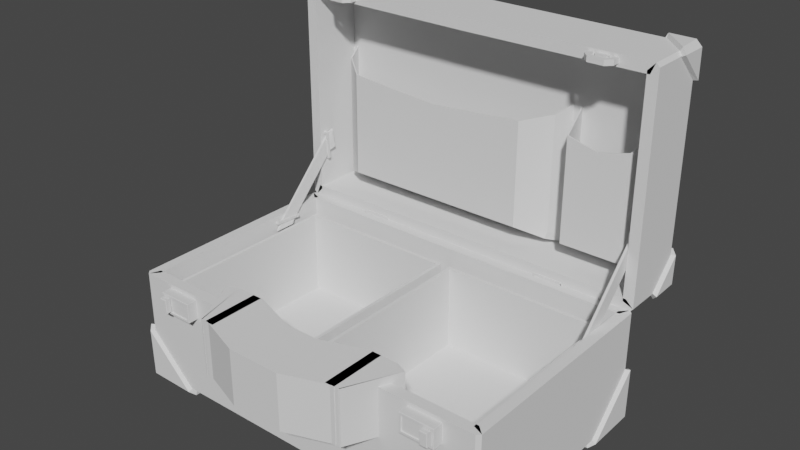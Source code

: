 # Source: vintage_luggage.blend  (saved by Blender 2.80.75; exported with 4.5.12 LTS)
import bpy
from mathutils import Matrix  # noqa: F401  (used for matrix-valued properties, if any)

bpy.ops.wm.read_factory_settings(use_empty=True)
scene = bpy.context.scene
scene.name = 'Scene'

# ---- collections
col_collection = bpy.data.collections.new('Collection'); scene.collection.children.link(col_collection)

# ---- world
world_world = bpy.data.worlds.new('World'); scene.world = world_world
world_world.use_nodes = True; world_world.node_tree.nodes.clear()
_N = world_world.node_tree.nodes; _L = world_world.node_tree.links
n0 = _N.new('ShaderNodeOutputWorld'); n0.name = 'World Output'; n0.location = (300, 300)
n1 = _N.new('ShaderNodeBackground'); n1.name = 'Background'; n1.location = (10, 300)
n1.inputs[0].default_value = (0.05088, 0.05088, 0.05088, 1.0)
_L.new(n1.outputs[0], n0.inputs[0])
n0.is_active_output = True
world_world.color = (0.05088, 0.05088, 0.05088)
world_world.use_sun_shadow = False
world_world.sun_shadow_jitter_overblur = 0.0

# ---- meshes
me_cube_001 = bpy.data.meshes.new('Cube.001')
me_cube_001.from_pydata([(-1.65, -0.9703, -1.0), (-1.65, -1.0, -0.9703), (-1.68, -0.9703, -0.9703), (-1.68, -0.9703, -0.02), (-1.65, -1.0, -0.02), (-1.65, 0.9703, -1.0), (-1.68, 0.9703, -0.9703), (-1.65, 1.0, -0.9703), (-1.65, 1.0, -0.02), (-1.68, 0.9703, -0.02), (-1.68, 1.54, 1.703), (-1.409, 1.569, 1.673), (-1.65, 1.569, 1.673), (0.0, 1.569, 1.673), (-1.216, -0.9703, -1.0), (-1.68, 0.9703, -0.536), (-1.68, -0.9703, -0.536), (-1.216, 0.9703, -1.0), (-1.65, -1.0, -0.5657), (-1.246, -1.0, -0.9703), (-1.65, 0.9894, 1.975), (-1.68, 0.9894, 1.945), (-1.65, 1.54, 1.975), (-1.65, 1.569, 1.945), (-1.68, 1.54, 1.945), (-1.68, 0.9894, 0.004347), (-1.65, 0.9894, -0.02535), (-1.65, 1.569, 0.004347), (-1.65, 1.54, -0.02535), (-1.68, 1.54, 0.004347), (-1.246, 1.0, -0.9703), (-1.65, 1.0, -0.5657), (-1.68, 1.298, 0.004347), (-1.65, 1.328, 1.975), (-1.409, 1.569, 0.004347), (-1.409, 1.569, 1.945), (-1.65, 1.328, -0.02535), (-1.68, 1.298, 1.945), (-1.438, 1.54, -0.02535), (-1.438, 1.54, 1.975), (0.0, 1.569, 0.004347), (0.0, 1.54, -0.02535), (0.0, 1.569, 1.945), (0.0, 1.54, 1.975), (0.0, 0.9894, 1.975), (0.0, 0.9894, -0.02535), (0.0, 0.9703, -1.0), (0.0, 1.0, -0.9703), (0.0, -0.9703, -1.0), (0.0, -1.0, -0.9703), (0.0, -1.0, -0.02), (0.0, 1.0, -0.02), (-1.65, 1.569, 0.2758), (-1.409, 1.569, 0.2758), (0.0, 1.569, 0.2758), (-1.68, 1.54, 0.2461), (-1.216, 0.5063, -1.0), (-1.68, 0.536, -0.9703), (0.0, 0.5063, -1.0), (-1.65, 0.5063, -1.0), (-1.68, -0.536, -0.9703), (-1.216, -0.5063, -1.0), (0.0, -0.5063, -1.0), (-1.65, -0.5063, -1.0), (-1.664, -0.9841, -1.035), (-1.664, -1.035, -0.9841), (-1.715, -0.9841, -0.9841), (-1.664, 0.9841, -1.035), (-1.715, 0.9841, -0.9841), (-1.664, 1.035, -0.9841), (-1.714, 1.562, 1.703), (-1.409, 1.61, 1.673), (-1.662, 1.608, 1.673), (-1.216, -0.9819, -1.039), (-1.717, 0.9872, -0.536), (-1.717, -0.9872, -0.536), (-1.216, 0.9819, -1.039), (-1.673, -1.034, -0.5657), (-1.246, -1.034, -0.9926), (-1.664, 1.553, 2.01), (-1.664, 1.605, 1.959), (-1.715, 1.553, 1.959), (-1.664, 1.605, -0.009426), (-1.664, 1.553, -0.06066), (-1.715, 1.553, -0.009426), (-1.246, 1.034, -0.9926), (-1.673, 1.034, -0.5657), (-1.717, 1.298, -0.01258), (-1.673, 1.328, 2.008), (-1.409, 1.608, -0.007265), (-1.409, 1.608, 1.957), (-1.673, 1.328, -0.05896), (-1.717, 1.298, 1.962), (-1.438, 1.562, -0.05896), (-1.438, 1.562, 2.008), (-1.662, 1.608, 0.2758), (-1.409, 1.61, 0.2758), (-1.714, 1.562, 0.2461), (-1.216, 0.5063, -1.04), (-1.714, 0.536, -0.9926), (-1.662, 0.5063, -1.039), (-1.714, -0.536, -0.9926), (-1.216, -0.5063, -1.04), (-1.662, -0.5063, -1.039)], [], [(49, 50, 4, 18, 19), (19, 18, 1), (21, 37, 32, 25), (30, 31, 8, 51, 47), (2, 16, 60), (44, 43, 39, 33, 20), (15, 16, 3, 9), (40, 34, 53, 54), (37, 33, 22, 24), (0, 1, 2), (5, 6, 7), (13, 11, 35, 42), (19, 14, 48, 49), (22, 23, 24), (27, 28, 29), (32, 37, 10, 55), (78, 77, 65), (5, 59, 57, 6), (1, 18, 16, 2), (8, 31, 15, 9), (46, 17, 30, 47), (14, 61, 62, 48), (10, 12, 52, 55), (12, 11, 53, 52), (55, 29, 32), (20, 33, 37, 21), (23, 12, 10, 24), (28, 36, 32, 29), (38, 34, 40, 41), (39, 35, 23, 22), (32, 36, 26, 25), (16, 18, 4, 3), (42, 35, 39, 43), (10, 37, 24), (38, 36, 28), (27, 34, 38, 28), (26, 36, 38, 41, 45), (33, 39, 22), (35, 11, 12, 23), (5, 17, 56, 59), (0, 14, 19, 1), (15, 31, 7, 6), (7, 31, 30), (30, 17, 5, 7), (55, 52, 27, 29), (52, 53, 34, 27), (54, 53, 11, 13), (58, 56, 17, 46), (57, 15, 6), (59, 56, 61, 63), (57, 59, 63, 60), (62, 61, 56, 58), (60, 16, 15, 57), (63, 61, 14, 0), (60, 63, 0, 2), (66, 75, 101), (92, 88, 79, 81), (64, 65, 66), (67, 68, 69), (79, 80, 81), (82, 83, 84), (67, 100, 99, 68), (65, 77, 75, 66), (97, 84, 87), (80, 72, 70, 81), (83, 91, 87, 84), (94, 90, 80, 79), (70, 92, 81), (93, 91, 83), (82, 89, 93, 83), (88, 94, 79), (90, 71, 72, 80), (67, 76, 98, 100), (64, 73, 78, 65), (74, 86, 69, 68), (69, 86, 85), (85, 76, 67, 69), (97, 95, 82, 84), (95, 96, 89, 82), (99, 74, 68), (103, 102, 73, 64), (101, 103, 64, 66)])
_uv = me_cube_001.uv_layers.new(name='UVMap')
_uv.uv.foreach_set('vector', [0.4646, 0.03325, 0.4646, 0.2691, 0.05509, 0.2691, 0.05509, 0.1336, 0.1555, 0.03325, 0.1555, 0.03325, 0.05509, 0.1336, 0.05509, 0.03325, 0.06895, 0.6367, 0.06895, 0.576, 0.4505, 0.576, 0.4505, 0.6367, 0.3826, 0.2823, 0.4858, 0.2522, 0.625, 0.2522, 0.625, 0.375, 0.3826, 0.375, 0.06496, 0.8412, 0.06496, 0.7558, 0.1504, 0.8412, 0.468, 0.3094, 0.468, 0.4472, 0.1107, 0.4468, 0.05686, 0.3949, 0.05489, 0.3105, 0.4466, 0.7558, 0.06496, 0.7558, 0.06496, 0.6543, 0.4466, 0.6543, 0.4812, 1.097, 0.3497, 1.094, 0.3501, 1.069, 0.4818, 1.071, 0.06895, 0.576, 0.06069, 0.5702, 0.06069, 0.5285, 0.06895, 0.5285, 0.2777, 1.56, 0.2768, 1.565, 0.2734, 1.561, 0.2775, 1.349, 0.273, 1.349, 0.2765, 1.345, 0.4824, 0.9369, 0.3502, 0.9389, 0.3498, 0.9136, 0.482, 0.9112, 0.3193, 1.569, 0.3229, 1.564, 0.4592, 1.568, 0.459, 1.573, 0.3279, 0.9116, 0.3287, 0.9151, 0.3251, 0.9144, 0.3287, 1.092, 0.3279, 1.096, 0.3251, 1.093, 0.4505, 0.576, 0.06895, 0.576, 0.1165, 0.5285, 0.403, 0.5285, -0.2449, -0.3521, -0.6115, -0.2628, -0.4553, -0.414, 0.2775, 1.349, 0.2755, 1.399, 0.2707, 1.396, 0.273, 1.349, 0.0567, 0.8412, 0.0567, 0.7616, 0.06496, 0.7558, 0.06496, 0.8412, 0.4548, 0.6543, 0.4548, 0.7616, 0.4466, 0.7558, 0.4466, 0.6543, 0.4618, 1.346, 0.3239, 1.347, 0.3203, 1.343, 0.4617, 1.341, 0.3229, 1.564, 0.3241, 1.512, 0.4605, 1.515, 0.4592, 1.568, 0.3236, 0.9359, 0.3275, 0.9389, 0.3275, 1.069, 0.3236, 1.072, 0.3275, 0.9389, 0.3502, 0.9389, 0.3501, 1.069, 0.3275, 1.069, 0.403, 0.5285, 0.4505, 0.5285, 0.4505, 0.576, 0.06069, 0.6367, 0.06069, 0.5702, 0.06895, 0.576, 0.06895, 0.6367, 0.3287, 0.9151, 0.3275, 0.9389, 0.3236, 0.9359, 0.3251, 0.9144, 0.4588, 0.5285, 0.4588, 0.5701, 0.4505, 0.576, 0.4505, 0.5285, 0.3467, 1.098, 0.3497, 1.094, 0.4812, 1.097, 0.4812, 1.101, 0.3468, 0.9098, 0.3498, 0.9136, 0.3287, 0.9151, 0.3279, 0.9116, 0.4505, 0.576, 0.4588, 0.5701, 0.4588, 0.6367, 0.4505, 0.6367, 0.06496, 0.7558, 0.0567, 0.7616, 0.0567, 0.6543, 0.06496, 0.6543, 0.482, 0.9112, 0.3498, 0.9136, 0.3468, 0.9098, 0.4819, 0.9072, 0.1165, 0.5285, 0.06895, 0.576, 0.06895, 0.5285, 0.6122, 0.268, 0.5208, 0.2522, 0.6122, 0.2522, 0.3287, 1.092, 0.3497, 1.094, 0.3467, 1.098, 0.3279, 1.096, 0.375, 0.2522, 0.5208, 0.2522, 0.6122, 0.268, 0.6122, 0.375, 0.375, 0.375, 0.05686, 0.3949, 0.1107, 0.4468, 0.06013, 0.4452, 0.3498, 0.9136, 0.3502, 0.9389, 0.3275, 0.9389, 0.3287, 0.9151, 0.2775, 1.349, 0.3239, 1.347, 0.3241, 1.399, 0.2755, 1.399, 0.2777, 1.56, 0.3229, 1.564, 0.3193, 1.569, 0.2768, 1.565, 0.4466, 0.7558, 0.4548, 0.7616, 0.4548, 0.8412, 0.4466, 0.8412, 0.3826, 0.2522, 0.4858, 0.2522, 0.3826, 0.2823, 0.3203, 1.343, 0.3239, 1.347, 0.2775, 1.349, 0.2765, 1.345, 0.3236, 1.072, 0.3275, 1.069, 0.3287, 1.092, 0.3251, 1.093, 0.3275, 1.069, 0.3501, 1.069, 0.3497, 1.094, 0.3287, 1.092, 0.4818, 1.071, 0.3501, 1.069, 0.3502, 0.9389, 0.4824, 0.9369, 0.4619, 1.399, 0.3241, 1.399, 0.3239, 1.347, 0.4618, 1.346, 0.3612, 0.8412, 0.4466, 0.7558, 0.4466, 0.8412, 0.2755, 1.399, 0.3241, 1.399, 0.3241, 1.512, 0.2754, 1.512, 0.2707, 1.396, 0.2755, 1.399, 0.2754, 1.512, 0.2707, 1.516, 0.4605, 1.515, 0.3241, 1.512, 0.3241, 1.399, 0.4619, 1.399, 0.1504, 0.8412, 0.06496, 0.7558, 0.4466, 0.7558, 0.3612, 0.8412, 0.2754, 1.512, 0.3241, 1.512, 0.3229, 1.564, 0.2777, 1.56, 0.2707, 1.516, 0.2754, 1.512, 0.2777, 1.56, 0.2734, 1.561, -0.4788, -0.4384, -0.6513, -0.2788, -0.5358, -0.6631, -0.1437, -1.172, -0.1034, -1.19, -0.01906, -1.109, -0.04093, -1.086, -0.4457, -0.4467, -0.4553, -0.414, -0.4788, -0.4384, -0.4457, -1.006, -0.4788, -1.015, -0.4553, -1.039, -0.01906, -1.109, -0.009569, -1.078, -0.04093, -1.086, -0.009568, -0.7126, -0.01906, -0.6819, -0.04093, -0.7049, -0.4457, -1.006, -0.4991, -0.7628, -0.5358, -0.79, -0.4788, -1.015, -0.4553, -0.414, -0.6115, -0.2628, -0.6513, -0.2788, -0.4788, -0.4384, -0.07308, -0.8326, -0.04093, -0.7049, -0.1437, -0.6186, -0.009569, -1.078, -0.03477, -0.9316, -0.07308, -0.9581, -0.04093, -1.086, -0.01906, -0.6819, -0.1034, -0.6004, -0.1437, -0.6186, -0.04093, -0.7049, 0.09352, -1.146, 0.1229, -1.108, -0.009569, -1.078, -0.01906, -1.109, -0.07308, -0.9581, -0.1437, -1.172, -0.04093, -1.086, 0.09352, -0.6451, -0.1034, -0.6004, -0.01906, -0.6819, -0.009568, -0.7126, 0.1229, -0.683, 0.09352, -0.6451, -0.01906, -0.6819, -0.1034, -1.19, 0.09352, -1.146, -0.01906, -1.109, 0.1229, -1.108, 0.1229, -0.9316, -0.03477, -0.9316, -0.009569, -1.078, -0.4457, -1.006, -0.2161, -1.065, -0.2161, -0.7628, -0.4991, -0.7628, -0.4457, -0.4467, -0.2161, -0.3885, -0.2449, -0.3521, -0.4553, -0.414, -0.6513, -1.174, -0.6115, -1.19, -0.4553, -1.039, -0.4788, -1.015, -0.4553, -1.039, -0.6115, -1.19, -0.2449, -1.101, -0.2449, -1.101, -0.2161, -1.065, -0.4457, -1.006, -0.4553, -1.039, -0.07308, -0.8326, -0.03477, -0.8591, -0.009568, -0.7126, -0.04093, -0.7049, -0.03477, -0.8591, 0.1229, -0.8591, 0.1229, -0.683, -0.009568, -0.7126, -0.5358, -0.79, -0.6513, -1.174, -0.4788, -1.015, -0.4991, -0.6903, -0.2161, -0.6903, -0.2161, -0.3885, -0.4457, -0.4467, -0.5358, -0.6631, -0.4991, -0.6903, -0.4457, -0.4467, -0.4788, -0.4384])
me_cube_001.use_remesh_preserve_volume = False
me_cube_001.use_remesh_preserve_attributes = False
me_cube_001.use_mirror_vertex_groups = False
me_cube_001.update()
me_cube_002 = bpy.data.meshes.new('Cube.002')
me_cube_002.from_pydata([(-1.358, -1.091, -0.07532), (-1.358, -1.091, -0.2077), (-1.095, -1.091, -0.07532), (-1.095, -1.091, -0.2077), (-1.355, -1.087, -0.08071), (-1.355, -1.087, -0.2023), (-1.288, -1.087, -0.08071), (-1.288, -1.087, -0.2023), (-1.351, -1.133, -0.1977), (-1.355, -1.129, -0.2023), (-1.355, -1.129, -0.08071), (-1.351, -1.133, -0.08526), (-1.292, -1.133, -0.08526), (-1.288, -1.129, -0.08071), (-1.288, -1.129, -0.2023), (-1.292, -1.133, -0.1977), (-1.358, -1.082, -0.07532), (-1.358, -1.082, -0.2077), (-1.095, -1.082, -0.2077), (-1.095, -1.082, -0.07532), (-1.379, -0.9878, -0.0571), (-1.377, -0.9878, -0.05445), (-1.377, -0.9878, -0.2285), (-1.379, -0.9878, -0.2259), (-1.077, -0.9878, -0.05445), (-1.075, -0.9878, -0.0571), (-1.075, -0.9878, -0.2259), (-1.077, -0.9878, -0.2285), (-1.077, -1.091, -0.0571), (-1.075, -1.088, -0.0571), (-1.077, -1.088, -0.05445), (-1.377, -1.088, -0.05445), (-1.379, -1.088, -0.0571), (-1.377, -1.091, -0.0571), (-1.379, -1.088, -0.2259), (-1.377, -1.088, -0.2285), (-1.377, -1.091, -0.2259), (-1.077, -1.088, -0.2285), (-1.075, -1.088, -0.2259), (-1.077, -1.091, -0.2259)], [], [(34, 32, 20, 23), (20, 21, 24, 25, 26, 27, 22, 23), (37, 35, 22, 27), (29, 38, 26, 25), (0, 2, 28, 33), (2, 3, 39, 28), (3, 1, 36, 39), (1, 0, 33, 36), (0, 1, 17, 16), (4, 5, 9, 10), (4, 6, 7, 5), (11, 8, 15, 12), (7, 6, 13, 14), (6, 4, 10, 13), (9, 14, 15, 8), (13, 10, 11, 12), (10, 9, 8, 11), (14, 13, 12, 15), (5, 7, 14, 9), (16, 17, 18, 19), (1, 3, 18, 17), (3, 2, 19, 18), (2, 0, 16, 19), (28, 29, 30), (31, 32, 33), (34, 35, 36), (37, 38, 39), (30, 31, 33, 28), (32, 34, 36, 33), (35, 37, 39, 36), (38, 29, 28, 39), (31, 21, 20, 32), (34, 23, 22, 35), (29, 25, 24, 30), (37, 27, 26, 38), (31, 30, 24, 21)])
_uv = me_cube_002.uv_layers.new(name='UVMap')
_uv.uv.foreach_set('vector', [0.9847, 0.0, 0.01527, 0.0, 0.01527, 0.0, 0.9847, 0.0, 0.01527, 0.0, 0.0, 0.008721, 0.0, 0.9913, 0.01527, 1.0, 0.9847, 1.0, 1.0, 0.9913, 1.0, 0.008721, 0.9847, 0.0, 1.0, 0.9913, 1.0, 0.008721, 1.0, 0.008721, 1.0, 0.9913, 0.01527, 1.0, 0.9847, 1.0, 0.9847, 1.0, 0.01527, 1.0, 0.1199, 0.06849, 0.1199, 0.9315, 0.01527, 0.9913, 0.01527, 0.008721, 0.1199, 0.9315, 0.8801, 0.9315, 0.9847, 0.9913, 0.01527, 0.9913, 0.8801, 0.9315, 0.8801, 0.06849, 0.9847, 0.008721, 0.9847, 0.9913, 0.8801, 0.06849, 0.1199, 0.06849, 0.01527, 0.008721, 0.9847, 0.008721, 0.1199, 0.06849, 0.8801, 0.06849, 0.8801, 0.06849, 0.1199, 0.06849, 0.1199, 0.06849, 0.8801, 0.06849, 0.8801, 0.06849, 0.1199, 0.06849, 0.1199, 0.06849, 0.1199, 0.3112, 0.8801, 0.3112, 0.8801, 0.06849, 0.1484, 0.08475, 0.8516, 0.08475, 0.8516, 0.2949, 0.1484, 0.2949, 0.8801, 0.3112, 0.1199, 0.3112, 0.1199, 0.3112, 0.8801, 0.3112, 0.1199, 0.3112, 0.1199, 0.06849, 0.1199, 0.06849, 0.1199, 0.3112, 0.8801, 0.06849, 0.8801, 0.3112, 0.8516, 0.2949, 0.8516, 0.08475, 0.1199, 0.3112, 0.1199, 0.06849, 0.1484, 0.08475, 0.1484, 0.2949, 0.1199, 0.06849, 0.8801, 0.06849, 0.8516, 0.08475, 0.1484, 0.08475, 0.8801, 0.3112, 0.1199, 0.3112, 0.1484, 0.2949, 0.8516, 0.2949, 0.8801, 0.06849, 0.8801, 0.3112, 0.8801, 0.3112, 0.8801, 0.06849, 0.1199, 0.06849, 0.8801, 0.06849, 0.8801, 0.9315, 0.1199, 0.9315, 0.8801, 0.06849, 0.8801, 0.9315, 0.8801, 0.9315, 0.8801, 0.06849, 0.8801, 0.9315, 0.1199, 0.9315, 0.1199, 0.9315, 0.8801, 0.9315, 0.1199, 0.9315, 0.1199, 0.06849, 0.1199, 0.06849, 0.1199, 0.9315, 0.01527, 0.9913, 0.01527, 1.0, 0.0, 0.9913, 0.0, 0.008721, 0.01527, 0.0, 0.01527, 0.008721, 0.9847, 0.0, 1.0, 0.008721, 0.9847, 0.008721, 1.0, 0.9913, 0.9847, 1.0, 0.9847, 0.9913, 0.0, 0.9913, 0.0, 0.008721, 0.01527, 0.008721, 0.01527, 0.9913, 0.01527, 0.0, 0.9847, 0.0, 0.9847, 0.008721, 0.01527, 0.008721, 1.0, 0.008721, 1.0, 0.9913, 0.9847, 0.9913, 0.9847, 0.008721, 0.9847, 1.0, 0.01527, 1.0, 0.01527, 0.9913, 0.9847, 0.9913, 0.0, 0.008721, 0.0, 0.008721, 0.01527, 0.0, 0.01527, 0.0, 0.9847, 0.0, 0.9847, 0.0, 1.0, 0.008721, 1.0, 0.008721, 0.01527, 1.0, 0.01527, 1.0, 0.0, 0.9913, 0.0, 0.9913, 1.0, 0.9913, 1.0, 0.9913, 0.9847, 1.0, 0.9847, 1.0, 0.0, 0.008721, 0.0, 0.9913, 0.0, 0.9913, 0.0, 0.008721])
me_cube_002.use_remesh_preserve_volume = False
me_cube_002.use_remesh_preserve_attributes = False
me_cube_002.use_mirror_vertex_groups = False
me_cube_002.update()
me_plane = bpy.data.meshes.new('Plane')
me_plane.from_pydata([(0.7996, -1.04, -0.199), (-0.7996, -1.04, -0.199), (0.5836, -1.018, -0.199), (-0.5836, -1.018, -0.199), (-0.1945, -1.157, -0.199), (0.1945, -1.157, -0.199), (-0.7549, -1.018, -0.199), (0.7549, -1.018, -0.199)], [(4, 5), (1, 6), (5, 2), (3, 4), (2, 7), (6, 3), (7, 0)], [])
_uv = me_plane.uv_layers.new(name='UVMap')
_uv.uv.foreach_set('vector', [])
me_plane.use_remesh_preserve_volume = False
me_plane.use_remesh_preserve_attributes = False
me_plane.use_mirror_vertex_groups = False
me_plane.update()
me_plane_001 = bpy.data.meshes.new('Plane.001')
me_plane_001.from_pydata([(0.571, -1.018, -0.199), (0.6528, -1.018, -0.199)], [(0, 1)], [])
_uv = me_plane_001.uv_layers.new(name='UVMap')
_uv.uv.foreach_set('vector', [])
me_plane_001.use_remesh_preserve_volume = False
me_plane_001.use_remesh_preserve_attributes = False
me_plane_001.use_mirror_vertex_groups = False
me_plane_001.update()
me_plane_002 = bpy.data.meshes.new('Plane.002')
me_plane_002.from_pydata([(0.7756, 1.054, -0.2538), (0.7756, 1.001, -0.2538), (0.7756, 1.228, -0.02604), (0.7756, 1.228, -0.07949), (1.036, 1.054, -0.2538), (1.036, 1.001, -0.2538), (1.036, 1.228, -0.02604), (1.036, 1.228, -0.07949), (0.7756, 1.143, -0.0634), (0.7756, 1.057, -0.0634), (0.7756, 0.972, -0.05083), (0.7756, 1.038, -0.08285), (0.7756, 1.038, -0.1683), (0.7756, 0.9846, -0.1683), (0.7756, 0.9846, -0.08285), (0.7756, 0.972, 0.002618), (0.7756, 1.057, -0.009954), (0.7756, 1.143, -0.009954), (1.036, 1.038, -0.1683), (1.036, 1.038, -0.08285), (1.036, 0.972, -0.05083), (1.036, 1.057, -0.0634), (1.036, 1.143, -0.0634), (1.036, 1.143, -0.009954), (1.036, 1.057, -0.009954), (1.036, 0.972, 0.002618), (1.036, 0.9846, -0.08285), (1.036, 0.9846, -0.1683)], [], [(8, 17, 2, 3), (18, 27, 5, 4), (4, 5, 1, 0), (23, 6, 2, 17), (6, 7, 3, 2), (18, 4, 0, 12), (7, 22, 8, 3), (22, 21, 9, 8), (21, 20, 10, 9), (20, 19, 11, 10), (19, 18, 12, 11), (5, 27, 13, 1), (27, 26, 14, 13), (26, 25, 15, 14), (25, 24, 16, 15), (24, 23, 17, 16), (7, 6, 23, 22), (22, 23, 24, 21), (21, 24, 25, 20), (20, 25, 26, 19), (19, 26, 27, 18), (0, 1, 13, 12), (12, 13, 14, 11), (11, 14, 15, 10), (10, 15, 16, 9), (9, 16, 17, 8)])
me_plane_002.use_remesh_preserve_volume = False
me_plane_002.use_remesh_preserve_attributes = False
me_plane_002.use_mirror_vertex_groups = False
me_plane_002.update()
me_plane_003 = bpy.data.meshes.new('Plane.003')
me_plane_003.from_pydata([(-1.566, 0.5475, -0.1453), (-1.566, 0.3672, -0.1453), (-1.563, 1.143, 0.4354), (-1.563, 1.115, 0.6136), (-1.583, 1.06, 0.3839), (-1.583, 1.044, 0.5488), (-1.583, 1.076, 0.5814), (-1.583, 1.084, 0.4087), (-1.583, 0.6356, -0.05429), (-1.583, 0.4836, -0.02593), (-1.583, 0.5916, -0.0998), (-1.583, 0.4254, -0.08562), (-1.55, 0.6399, -0.0998), (-1.55, 0.377, -0.08562), (-1.55, 0.6399, -0.07393), (-1.55, 0.377, -0.05975), (-1.594, 0.6399, -0.0998), (-1.594, 0.377, -0.08562), (-1.594, 0.6399, -0.07393), (-1.594, 0.377, -0.05975), (-1.55, 1.059, 0.6024), (-1.55, 1.081, 0.34), (-1.55, 1.033, 0.5988), (-1.55, 1.055, 0.3365), (-1.594, 1.059, 0.6024), (-1.594, 1.081, 0.34), (-1.594, 1.033, 0.5988), (-1.594, 1.055, 0.3365)], [], [(7, 6, 3, 2), (8, 9, 5, 4), (4, 5, 6, 7), (10, 11, 9, 8), (0, 1, 11, 10), (13, 12, 14, 15), (13, 15, 19, 17), (14, 12, 16, 18), (21, 20, 22, 23), (21, 23, 27, 25), (22, 20, 24, 26)])
_uv = me_plane_003.uv_layers.new(name='UVMap')
_uv.uv.foreach_set('vector', [0.0, 0.9571, 1.0, 0.9571, 1.0, 1.0, 0.0, 1.0, 0.0, 0.1572, 1.0, 0.1572, 1.0, 0.9142, 0.0, 0.9142, 0.0, 0.9142, 1.0, 0.9142, 1.0, 0.9571, 0.0, 0.9571, 0.0, 0.07861, 1.0, 0.07861, 1.0, 0.1572, 0.0, 0.1572, 0.0, 0.0, 1.0, 0.0, 1.0, 0.07861, 0.0, 0.07861, 0.0, 0.0, 0.0, 0.0, 0.0, 0.0, 0.0, 0.0, 0.0, 0.0, 0.0, 0.0, 0.0, 0.0, 0.0, 0.0, 0.0, 0.0, 0.0, 0.0, 0.0, 0.0, 0.0, 0.0, 0.0, 0.0, 0.0, 0.0, 0.0, 0.0, 0.0, 0.0, 0.0, 0.0, 0.0, 0.0, 0.0, 0.0, 0.0, 0.0, 0.0, 0.0, 0.0, 0.0, 0.0, 0.0, 0.0, 0.0])
me_plane_003.use_remesh_preserve_volume = False
me_plane_003.use_remesh_preserve_attributes = False
me_plane_003.use_mirror_vertex_groups = False
me_plane_003.update()
me_cube_004 = bpy.data.meshes.new('Cube.004')
me_cube_004.from_pydata([(-1.36, 1.049, 1.953), (-1.117, 1.049, 1.953), (-1.36, 0.9216, 1.953), (-1.309, 0.871, 1.953), (-1.117, 0.9216, 1.953), (-1.168, 0.871, 1.953), (-1.183, 1.01, 1.953), (-1.294, 1.01, 1.953), (-1.294, 0.9486, 1.953), (-1.282, 0.9363, 1.953), (-1.195, 0.9363, 1.953), (-1.183, 0.9486, 1.953), (-1.153, 1.013, 1.953), (-1.324, 1.013, 1.953), (-1.324, 0.9366, 1.953), (-1.294, 0.9072, 1.953), (-1.183, 0.9072, 1.953), (-1.153, 0.9366, 1.953)], [], [(7, 8, 9, 10, 11, 6), (13, 12, 1, 0), (14, 13, 0, 2), (15, 14, 2, 3), (16, 15, 3, 5), (17, 16, 5, 4), (12, 17, 4, 1)])
_uv = me_cube_004.uv_layers.new(name='UVMap')
_uv.uv.foreach_set('vector', [0.0, 0.0, 0.0, 0.0, 0.0, 0.0, 0.0, 0.0, 0.0, 0.0, 0.0, 0.0, 0.0, 0.0, 0.0, 0.0, 0.0, 0.0, 0.0, 0.0, 0.0, 0.0, 0.0, 0.0, 0.0, 0.0, 0.0, 0.0, 0.0, 0.0, 0.0, 0.0, 0.0, 0.0, 0.0, 0.0, 0.0, 0.0, 0.0, 0.0, 0.0, 0.0, 0.0, 0.0, 0.0, 0.0, 0.0, 0.0, 0.0, 0.0, 0.0, 0.0, 0.0, 0.0, 0.0, 0.0, 0.0, 0.0, 0.0, 0.0])
me_cube_004.use_remesh_preserve_volume = False
me_cube_004.use_remesh_preserve_attributes = False
me_cube_004.use_mirror_vertex_groups = False
me_cube_004.update()
me_plane_004 = bpy.data.meshes.new('Plane.004')
me_plane_004.from_pydata([(-1.551, 0.07573, -0.1729), (0.757, 0.07573, -0.1729), (-1.551, 1.314, -0.1729), (0.757, 1.314, -0.1729), (-1.551, 0.1566, -0.1729), (0.757, 0.1566, -0.1729), (-1.451, 0.07573, -0.1729), (0.6571, 0.07573, -0.1729), (0.4591, 1.198, 0.1854), (-1.253, 1.198, 0.1854), (-1.253, 0.2607, 0.1854), (0.4591, 0.2607, 0.1854), (-0.9238, 0.07573, -0.1729), (-0.3968, 0.07573, -0.1729), (0.1301, 0.07573, -0.1729), (0.03112, 1.159, 0.1854), (-0.3968, 1.13, 0.1854), (-0.8248, 1.159, 0.1854), (-0.8248, 0.2607, 0.1854), (-0.3968, 0.2607, 0.1854), (0.03112, 0.2607, 0.1854), (0.757, 0.5423, -0.1729), (0.757, 0.9281, -0.1729), (-1.551, 0.9281, -0.1729), (-1.551, 0.5423, -0.1729), (-1.253, 0.573, 0.1854), (-1.253, 0.8853, 0.1854), (0.4591, 0.573, 0.1854), (0.4591, 0.8853, 0.1854), (-0.8248, 0.56, 0.1854), (-0.8248, 0.8593, 0.1854), (-0.3968, 0.5506, 0.1854), (-0.3968, 0.8404, 0.1854), (0.03112, 0.56, 0.1854), (0.03112, 0.8593, 0.1854), (-1.475, 1.256, 0.006239), (-1.475, 0.2086, 0.006239), (-1.475, 0.9067, 0.006239), (-1.475, 0.5577, 0.006239), (-1.421, 0.1477, 0.006239), (0.6275, 0.1477, 0.006239), (-0.909, 0.1477, 0.006239), (-0.3968, 0.1477, 0.006239), (0.1153, 0.1477, 0.006239), (0.6811, 0.2086, 0.006239), (0.6811, 1.256, 0.006239), (0.6811, 0.9067, 0.006239), (0.6811, 0.5577, 0.006239), (0.667, 0.1558, 0.022), (-1.461, 0.1558, 0.022)], [], [(40, 7, 1, 48), (47, 44, 5, 21), (38, 36, 10, 25), (33, 20, 11, 27), (49, 39, 10), (43, 14, 7, 40), (44, 11, 48), (36, 49, 10), (39, 6, 12, 41), (41, 12, 13, 42), (42, 13, 14, 43), (25, 10, 18, 29), (29, 18, 19, 31), (31, 19, 20, 33), (16, 32, 34, 15), (32, 31, 33, 34), (17, 30, 32, 16), (30, 29, 31, 32), (9, 26, 30, 17), (26, 25, 29, 30), (15, 34, 28, 8), (34, 33, 27, 28), (35, 37, 26, 9), (37, 38, 25, 26), (45, 46, 22, 3), (46, 47, 21, 22), (23, 24, 38, 37), (2, 23, 37, 35), (24, 4, 36, 38), (19, 42, 43, 20), (18, 41, 42, 19), (10, 39, 41, 18), (20, 43, 40, 11), (28, 27, 47, 46), (8, 28, 46, 45), (27, 11, 44, 47), (5, 44, 48, 1), (11, 40, 48), (0, 6, 39, 49), (4, 0, 49, 36)])
_uv = me_plane_004.uv_layers.new(name='UVMap')
_uv.uv.foreach_set('vector', [0.6667, 0.25, 0.6667, 0.0, 1.0, 0.0, 0.8187, 0.272, 0.8333, 0.6667, 0.8333, 0.5, 1.0, 0.5, 1.0, 0.6667, 0.1667, 0.6667, 0.1667, 0.5, 0.3333, 0.5, 0.3333, 0.6667, 0.5833, 0.6667, 0.5833, 0.5, 0.6667, 0.5, 0.6667, 0.6667, 0.1813, 0.272, 0.3333, 0.25, 0.3333, 0.5, 0.5833, 0.25, 0.5833, 0.0, 0.6667, 0.0, 0.6667, 0.25, 0.8333, 0.5, 0.6667, 0.5, 0.8187, 0.272, 0.1667, 0.5, 0.1813, 0.272, 0.3333, 0.5, 0.3333, 0.25, 0.3333, 0.0, 0.4167, 0.0, 0.4167, 0.25, 0.4167, 0.25, 0.4167, 0.0, 0.5, 0.0, 0.5, 0.25, 0.5, 0.25, 0.5, 0.0, 0.5833, 0.0, 0.5833, 0.25, 0.3333, 0.6667, 0.3333, 0.5, 0.4167, 0.5, 0.4167, 0.6667, 0.4167, 0.6667, 0.4167, 0.5, 0.5, 0.5, 0.5, 0.6667, 0.5, 0.6667, 0.5, 0.5, 0.5833, 0.5, 0.5833, 0.6667, 0.5, 1.0, 0.5, 0.8333, 0.5833, 0.8333, 0.5833, 1.0, 0.5, 0.8333, 0.5, 0.6667, 0.5833, 0.6667, 0.5833, 0.8333, 0.4167, 1.0, 0.4167, 0.8333, 0.5, 0.8333, 0.5, 1.0, 0.4167, 0.8333, 0.4167, 0.6667, 0.5, 0.6667, 0.5, 0.8333, 0.3333, 1.0, 0.3333, 0.8333, 0.4167, 0.8333, 0.4167, 1.0, 0.3333, 0.8333, 0.3333, 0.6667, 0.4167, 0.6667, 0.4167, 0.8333, 0.5833, 1.0, 0.5833, 0.8333, 0.6667, 0.8333, 0.6667, 1.0, 0.5833, 0.8333, 0.5833, 0.6667, 0.6667, 0.6667, 0.6667, 0.8333, 0.1667, 1.0, 0.1667, 0.8333, 0.3333, 0.8333, 0.3333, 1.0, 0.1667, 0.8333, 0.1667, 0.6667, 0.3333, 0.6667, 0.3333, 0.8333, 0.8333, 1.0, 0.8333, 0.8333, 1.0, 0.8333, 1.0, 1.0, 0.8333, 0.8333, 0.8333, 0.6667, 1.0, 0.6667, 1.0, 0.8333, 0.0, 0.8333, 0.0, 0.6667, 0.1667, 0.6667, 0.1667, 0.8333, 0.0, 1.0, 0.0, 0.8333, 0.1667, 0.8333, 0.1667, 1.0, 0.0, 0.6667, 0.0, 0.5, 0.1667, 0.5, 0.1667, 0.6667, 0.5, 0.5, 0.5, 0.25, 0.5833, 0.25, 0.5833, 0.5, 0.4167, 0.5, 0.4167, 0.25, 0.5, 0.25, 0.5, 0.5, 0.3333, 0.5, 0.3333, 0.25, 0.4167, 0.25, 0.4167, 0.5, 0.5833, 0.5, 0.5833, 0.25, 0.6667, 0.25, 0.6667, 0.5, 0.6667, 0.8333, 0.6667, 0.6667, 0.8333, 0.6667, 0.8333, 0.8333, 0.6667, 1.0, 0.6667, 0.8333, 0.8333, 0.8333, 0.8333, 1.0, 0.6667, 0.6667, 0.6667, 0.5, 0.8333, 0.5, 0.8333, 0.6667, 1.0, 0.5, 0.8333, 0.5, 0.8187, 0.272, 1.0, 0.0, 0.6667, 0.5, 0.6667, 0.25, 0.8187, 0.272, 0.0, 0.0, 0.3333, 0.0, 0.3333, 0.25, 0.1813, 0.272, 0.0, 0.5, 0.0, 0.0, 0.1813, 0.272, 0.1667, 0.5])
me_plane_004.use_remesh_preserve_volume = False
me_plane_004.use_remesh_preserve_attributes = False
me_plane_004.use_mirror_vertex_groups = False
me_plane_004.update()
me_plane_005 = bpy.data.meshes.new('Plane.005')
me_plane_005.from_pydata([(-0.688, 0.07573, -0.1729), (0.05297, 0.07573, -0.1729), (-0.688, 1.314, -0.1729), (0.05297, 1.314, -0.1729), (-0.688, 0.1566, -0.1729), (0.05297, 0.1566, -0.1729), (-0.6559, 0.07573, -0.1729), (0.02088, 0.07573, -0.1729), (-0.04269, 1.198, 0.1854), (-0.5923, 1.198, 0.1854), (-0.5923, 0.2607, 0.1854), (-0.04269, 0.2607, 0.1854), (-0.4867, 0.07573, -0.1729), (-0.3175, 0.07573, -0.1729), (-0.1483, 0.07573, -0.1729), (-0.1801, 1.159, 0.1854), (-0.3175, 1.13, 0.1854), (-0.4549, 1.159, 0.1854), (-0.4549, 0.2607, 0.1854), (-0.3175, 0.2607, 0.1854), (-0.1801, 0.2607, 0.1854), (0.05297, 0.5423, -0.1729), (0.05297, 0.9281, -0.1729), (-0.688, 0.9281, -0.1729), (-0.688, 0.5423, -0.1729), (-0.5923, 0.573, 0.1854), (-0.5923, 0.8853, 0.1854), (-0.04269, 0.573, 0.1854), (-0.04269, 0.8853, 0.1854), (-0.4549, 0.56, 0.1854), (-0.4549, 0.8593, 0.1854), (-0.3175, 0.5506, 0.1854), (-0.3175, 0.8404, 0.1854), (-0.1801, 0.56, 0.1854), (-0.1801, 0.8593, 0.1854)], [], [(11, 7, 1), (27, 11, 5, 21), (24, 4, 10, 25), (33, 20, 11, 27), (0, 6, 10), (20, 14, 7, 11), (5, 11, 1), (4, 0, 10), (10, 6, 12, 18), (18, 12, 13, 19), (19, 13, 14, 20), (25, 10, 18, 29), (29, 18, 19, 31), (31, 19, 20, 33), (16, 32, 34, 15), (32, 31, 33, 34), (17, 30, 32, 16), (30, 29, 31, 32), (9, 26, 30, 17), (26, 25, 29, 30), (15, 34, 28, 8), (34, 33, 27, 28), (2, 23, 26, 9), (23, 24, 25, 26), (8, 28, 22, 3), (28, 27, 21, 22)])
_uv = me_plane_005.uv_layers.new(name='UVMap')
_uv.uv.foreach_set('vector', [0.6667, 0.5, 0.6667, 0.0, 1.0, 0.0, 0.6667, 0.6667, 0.6667, 0.5, 1.0, 0.5, 1.0, 0.6667, 0.0, 0.6667, 0.0, 0.5, 0.3333, 0.5, 0.3333, 0.6667, 0.5833, 0.6667, 0.5833, 0.5, 0.6667, 0.5, 0.6667, 0.6667, 0.0, 0.0, 0.3333, 0.0, 0.3333, 0.5, 0.5833, 0.5, 0.5833, 0.0, 0.6667, 0.0, 0.6667, 0.5, 1.0, 0.5, 0.6667, 0.5, 1.0, 0.0, 0.0, 0.5, 0.0, 0.0, 0.3333, 0.5, 0.3333, 0.5, 0.3333, 0.0, 0.4167, 0.0, 0.4167, 0.5, 0.4167, 0.5, 0.4167, 0.0, 0.5, 0.0, 0.5, 0.5, 0.5, 0.5, 0.5, 0.0, 0.5833, 0.0, 0.5833, 0.5, 0.3333, 0.6667, 0.3333, 0.5, 0.4167, 0.5, 0.4167, 0.6667, 0.4167, 0.6667, 0.4167, 0.5, 0.5, 0.5, 0.5, 0.6667, 0.5, 0.6667, 0.5, 0.5, 0.5833, 0.5, 0.5833, 0.6667, 0.5, 1.0, 0.5, 0.8333, 0.5833, 0.8333, 0.5833, 1.0, 0.5, 0.8333, 0.5, 0.6667, 0.5833, 0.6667, 0.5833, 0.8333, 0.4167, 1.0, 0.4167, 0.8333, 0.5, 0.8333, 0.5, 1.0, 0.4167, 0.8333, 0.4167, 0.6667, 0.5, 0.6667, 0.5, 0.8333, 0.3333, 1.0, 0.3333, 0.8333, 0.4167, 0.8333, 0.4167, 1.0, 0.3333, 0.8333, 0.3333, 0.6667, 0.4167, 0.6667, 0.4167, 0.8333, 0.5833, 1.0, 0.5833, 0.8333, 0.6667, 0.8333, 0.6667, 1.0, 0.5833, 0.8333, 0.5833, 0.6667, 0.6667, 0.6667, 0.6667, 0.8333, 0.0, 1.0, 0.0, 0.8333, 0.3333, 0.8333, 0.3333, 1.0, 0.0, 0.8333, 0.0, 0.6667, 0.3333, 0.6667, 0.3333, 0.8333, 0.6667, 1.0, 0.6667, 0.8333, 1.0, 0.8333, 1.0, 1.0, 0.6667, 0.8333, 0.6667, 0.6667, 1.0, 0.6667, 1.0, 0.8333])
me_plane_005.use_remesh_preserve_volume = False
me_plane_005.use_remesh_preserve_attributes = False
me_plane_005.use_mirror_vertex_groups = False
me_plane_005.update()
me_cube_005 = bpy.data.meshes.new('Cube.005')
me_cube_005.from_pydata([(-1.526, -0.8234, -0.979), (-1.526, -0.8234, -0.1393), (-1.526, 0.8234, -0.979), (-1.526, 0.8234, -0.1393), (-0.04846, -0.8234, -0.979), (-0.04846, -0.8234, -0.1393), (-0.04846, 0.8234, -0.979), (-0.04846, 0.8234, -0.1393)], [], [(0, 1, 3, 2), (2, 3, 7, 6), (6, 7, 5, 4), (4, 5, 1, 0), (2, 6, 4, 0)])
_uv = me_cube_005.uv_layers.new(name='UVMap')
_uv.uv.foreach_set('vector', [0.375, 0.0, 0.625, 0.0, 0.625, 0.25, 0.375, 0.25, 0.375, 0.25, 0.625, 0.25, 0.625, 0.5, 0.375, 0.5, 0.375, 0.5, 0.625, 0.5, 0.625, 0.75, 0.375, 0.75, 0.375, 0.75, 0.625, 0.75, 0.625, 1.0, 0.375, 1.0, 0.125, 0.5, 0.375, 0.5, 0.375, 0.75, 0.125, 0.75])
me_cube_005.use_remesh_preserve_volume = False
me_cube_005.use_remesh_preserve_attributes = False
me_cube_005.use_mirror_vertex_groups = False
me_cube_005.update()
me_cube_000 = bpy.data.meshes.new('Cube.000')
me_cube_000.from_pydata([(0.03576, -0.8234, -0.979), (0.03576, -0.8234, -0.1393), (0.03576, 0.8234, -0.979), (0.03576, 0.8234, -0.1393), (1.513, -0.8234, -0.979), (1.513, -0.8234, -0.1393), (1.513, 0.8234, -0.979), (1.513, 0.8234, -0.1393)], [], [(0, 1, 3, 2), (2, 3, 7, 6), (6, 7, 5, 4), (4, 5, 1, 0), (2, 6, 4, 0)])
_uv = me_cube_000.uv_layers.new(name='UVMap')
_uv.uv.foreach_set('vector', [0.375, 0.0, 0.625, 0.0, 0.625, 0.25, 0.375, 0.25, 0.375, 0.25, 0.625, 0.25, 0.625, 0.5, 0.375, 0.5, 0.375, 0.5, 0.625, 0.5, 0.625, 0.75, 0.375, 0.75, 0.375, 0.75, 0.625, 0.75, 0.625, 1.0, 0.375, 1.0, 0.125, 0.5, 0.375, 0.5, 0.375, 0.75, 0.125, 0.75])
me_cube_000.use_remesh_preserve_volume = False
me_cube_000.use_remesh_preserve_attributes = False
me_cube_000.use_mirror_vertex_groups = False
me_cube_000.update()

# ---- objects
ob_case = bpy.data.objects.new('case', me_cube_001)
ob_safe_lock = bpy.data.objects.new('safe lock', me_cube_002)
ob_hand_holder = bpy.data.objects.new('hand holder', me_plane)
ob_hand_holder_pin = bpy.data.objects.new('hand holder pin', me_plane_001)
ob_joint = bpy.data.objects.new('joint', me_plane_002)
ob_holder = bpy.data.objects.new('holder', me_plane_003)
ob_safe_pin = bpy.data.objects.new('safe pin', me_cube_004)
ob_clothes_holder = bpy.data.objects.new('clothes holder', me_plane_004)
ob_tickets_holder = bpy.data.objects.new('tickets holder', me_plane_005)
ob_gift_holder = bpy.data.objects.new('gift holder', me_cube_005)
ob_gadget_holder = bpy.data.objects.new('gadget holder', me_cube_000)

# ---- transforms, parenting, visibility, modifiers, constraints
ob_case.location = (0.0, 0.0, 0.0)
ob_case.lineart.crease_threshold = 0.0
_m = ob_case.modifiers.new('Mirror', 'MIRROR')
_m.use_mirror_v = True
_m = ob_case.modifiers.new('Solidify', 'SOLIDIFY')
_m.thickness = 0.103
_m.nonmanifold_thickness_mode = 'FIXED'
_m.nonmanifold_merge_threshold = 0.0003
ob_safe_lock.location = (0.0, 0.0, 0.0)
ob_safe_lock.lineart.crease_threshold = 0.0
_m = ob_safe_lock.modifiers.new('Mirror', 'MIRROR')
ob_hand_holder.location = (0.0, 0.0, 0.0)
ob_hand_holder.lineart.crease_threshold = 0.0
_m = ob_hand_holder.modifiers.new('Skin', 'SKIN')
ob_hand_holder_pin.location = (0.0, 0.0, 0.0)
ob_hand_holder_pin.lineart.crease_threshold = 0.0
_m = ob_hand_holder_pin.modifiers.new('Skin', 'SKIN')
_m = ob_hand_holder_pin.modifiers.new('Mirror', 'MIRROR')
ob_joint.location = (0.0, 0.0, 0.0)
ob_joint.lineart.crease_threshold = 0.0
_m = ob_joint.modifiers.new('Mirror', 'MIRROR')
ob_holder.location = (0.0, 0.0, 0.0)
ob_holder.lineart.crease_threshold = 0.0
_m = ob_holder.modifiers.new('Mirror', 'MIRROR')
_m = ob_holder.modifiers.new('Solidify', 'SOLIDIFY')
_m.thickness = 0.023
_m.nonmanifold_thickness_mode = 'FIXED'
_m.nonmanifold_merge_threshold = 0.0003
ob_safe_pin.location = (0.0, 0.0, 0.0)
ob_safe_pin.lineart.crease_threshold = 0.0
_m = ob_safe_pin.modifiers.new('Mirror', 'MIRROR')
_m = ob_safe_pin.modifiers.new('Solidify', 'SOLIDIFY')
_m.thickness = 0.047
_m.nonmanifold_thickness_mode = 'FIXED'
_m.nonmanifold_merge_threshold = 0.0003
ob_clothes_holder.location = (0.0, 1.31, 0.0)
ob_clothes_holder.rotation_euler = (1.571, -0.0, 0.0)
ob_clothes_holder.lineart.crease_threshold = 0.0
_m = ob_clothes_holder.modifiers.new('Solidify', 'SOLIDIFY')
_m.nonmanifold_thickness_mode = 'FIXED'
_m.nonmanifold_merge_threshold = 0.0003
ob_tickets_holder.location = (1.503, 1.31, 0.0)
ob_tickets_holder.rotation_euler = (1.571, -0.0, 0.0)
ob_tickets_holder.lineart.crease_threshold = 0.0
_m = ob_tickets_holder.modifiers.new('Solidify', 'SOLIDIFY')
_m.nonmanifold_thickness_mode = 'FIXED'
_m.nonmanifold_merge_threshold = 0.0003
ob_gift_holder.location = (0.0, 0.0, 0.0)
ob_gift_holder.lineart.crease_threshold = 0.0
_m = ob_gift_holder.modifiers.new('Solidify', 'SOLIDIFY')
_m.thickness = 0.041
_m.nonmanifold_thickness_mode = 'FIXED'
_m.nonmanifold_merge_threshold = 0.0003
ob_gadget_holder.location = (0.0, 0.0, 0.0)
ob_gadget_holder.lineart.crease_threshold = 0.0
_m = ob_gadget_holder.modifiers.new('Solidify', 'SOLIDIFY')
_m.thickness = 0.041
_m.nonmanifold_thickness_mode = 'FIXED'
_m.nonmanifold_merge_threshold = 0.0003

# ---- collection membership
col_collection.objects.link(ob_case)
col_collection.objects.link(ob_safe_lock)
col_collection.objects.link(ob_hand_holder)
col_collection.objects.link(ob_hand_holder_pin)
col_collection.objects.link(ob_joint)
col_collection.objects.link(ob_holder)
col_collection.objects.link(ob_safe_pin)
col_collection.objects.link(ob_clothes_holder)
col_collection.objects.link(ob_tickets_holder)
col_collection.objects.link(ob_gift_holder)
col_collection.objects.link(ob_gadget_holder)

# ---- scene / render settings (as saved in the file)
scene.frame_start = 1; scene.frame_end = 250; scene.frame_set(1)
scene.render.engine = 'BLENDER_EEVEE_NEXT'
scene.cycles.use_denoising = False
scene.cycles.samples = 128
scene.cycles.sampling_pattern = 'TABULATED_SOBOL'
scene.cycles.use_adaptive_sampling = False
scene.cycles.use_light_tree = False
scene.view_settings.view_transform = 'Filmic'
bpy.context.view_layer.update()

# ---- added for rendering (the .blend has no active camera and no usable light): camera, sun
cam_auto = bpy.data.cameras.new('AutoCamera')
cam_auto.lens = 50.0
cam_auto.sensor_width = 36.0
cam_auto.clip_end = 1000.0
ob_auto_camera = bpy.data.objects.new('AutoCamera', cam_auto)
scene.collection.objects.link(ob_auto_camera)
ob_auto_camera.location = (4.96884, -5.74485, 4.45989)
ob_auto_camera.rotation_euler = (1.09748, -7.21219e-08, 0.694738)
scene.camera = ob_auto_camera
light_auto_sun = bpy.data.lights.new('AutoSun', 'SUN')
light_auto_sun.energy = 3.0
light_auto_sun.angle = 0.0523599
ob_auto_sun = bpy.data.objects.new('AutoSun', light_auto_sun)
scene.collection.objects.link(ob_auto_sun)
ob_auto_sun.rotation_euler = (0.872665, 0.174533, 0.523599)
bpy.context.view_layer.update()
